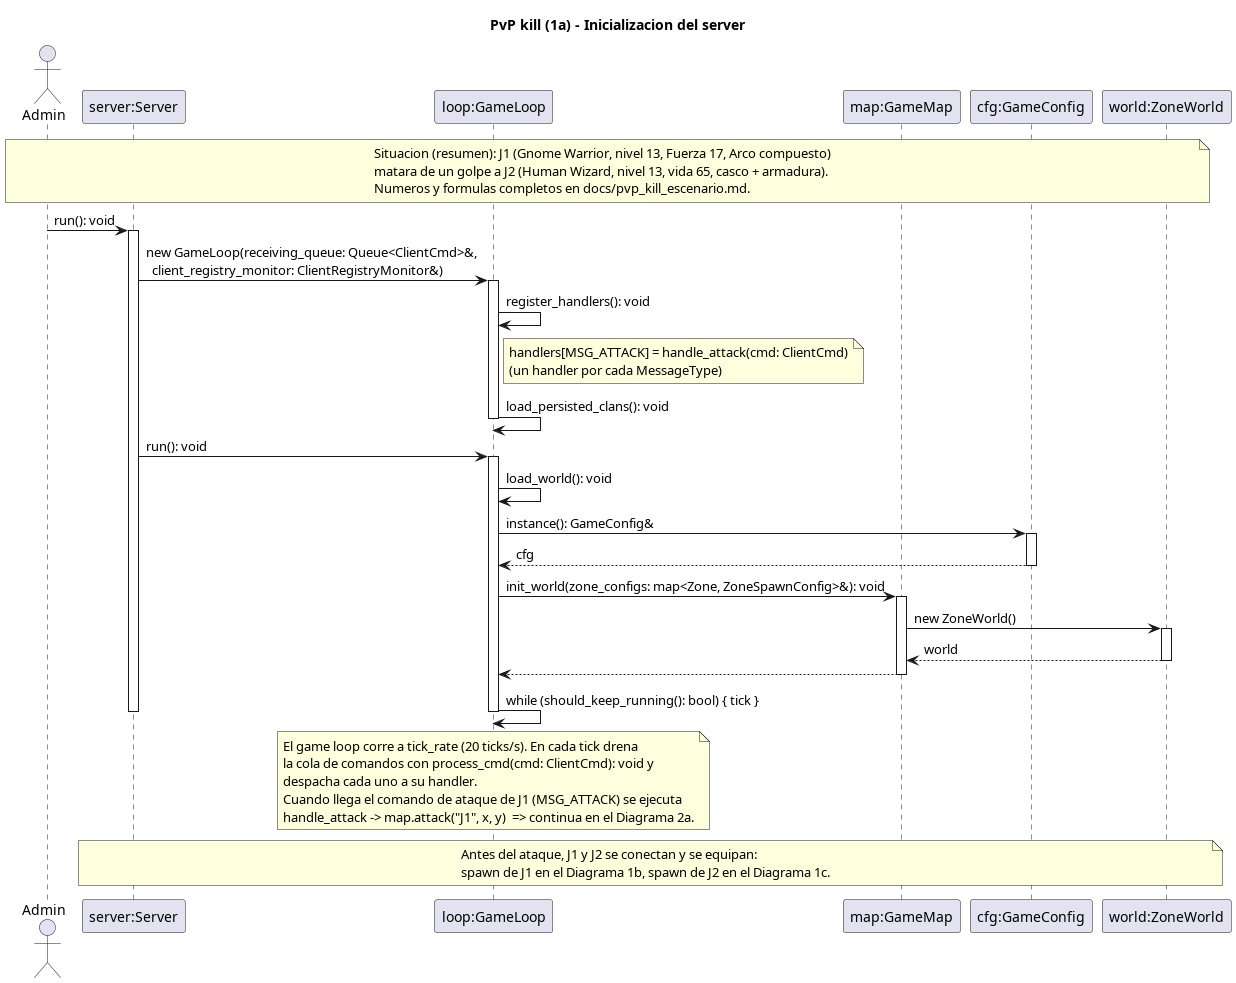

The diagram above was rendered by PlantUML. Its source (embedded in the PNG):
@startuml pvp_kill_1a_init_server
' =====================================================================
'  PvP kill - Diagrama 1a: INICIALIZACION DEL SERVER
'
'  Arranque del lado del juego: el Server crea el GameLoop, este carga
'  el mundo (init_world -> ZoneWorld) y entra en su bucle de ticks.
'  El spawn de J1 y J2 va en los Diagramas 1b y 1c.
'
'  Alcance: solo parte del juego (server-side). Detalle de la situacion
'  y numeros en docs/pvp_kill_escenario.md.
' =====================================================================
title PvP kill (1a) - Inicializacion del server

actor "Admin" as admin
participant "server:Server" as server
participant "loop:GameLoop" as loop
participant "map:GameMap" as map
participant "cfg:GameConfig" as cfg
participant "world:ZoneWorld" as world

note across
  Situacion (resumen): J1 (Gnome Warrior, nivel 13, Fuerza 17, Arco compuesto)
  matara de un golpe a J2 (Human Wizard, nivel 13, vida 65, casco + armadura).
  Numeros y formulas completos en docs/pvp_kill_escenario.md.
end note

admin -> server : run(): void
activate server

server -> loop : new GameLoop(receiving_queue: Queue<ClientCmd>&,\n  client_registry_monitor: ClientRegistryMonitor&)
activate loop
loop -> loop : register_handlers(): void
note right of loop
  handlers[MSG_ATTACK] = handle_attack(cmd: ClientCmd)
  (un handler por cada MessageType)
end note
loop -> loop : load_persisted_clans(): void
deactivate loop

server -> loop : run(): void
activate loop
loop -> loop : load_world(): void

loop -> cfg : instance(): GameConfig&
activate cfg
cfg --> loop : cfg
deactivate cfg

loop -> map : init_world(zone_configs: map<Zone, ZoneSpawnConfig>&): void
activate map
map -> world : new ZoneWorld()
activate world
world --> map : world
deactivate world
map --> loop
deactivate map

loop -> loop : while (should_keep_running(): bool) { tick }
note over loop
  El game loop corre a tick_rate (20 ticks/s). En cada tick drena
  la cola de comandos con process_cmd(cmd: ClientCmd): void y
  despacha cada uno a su handler.
  Cuando llega el comando de ataque de J1 (MSG_ATTACK) se ejecuta
  handle_attack -> map.attack("J1", x, y)  => continua en el Diagrama 2a.
end note
deactivate loop
deactivate server

note over server, world
  Antes del ataque, J1 y J2 se conectan y se equipan:
  spawn de J1 en el Diagrama 1b, spawn de J2 en el Diagrama 1c.
end note

@enduml